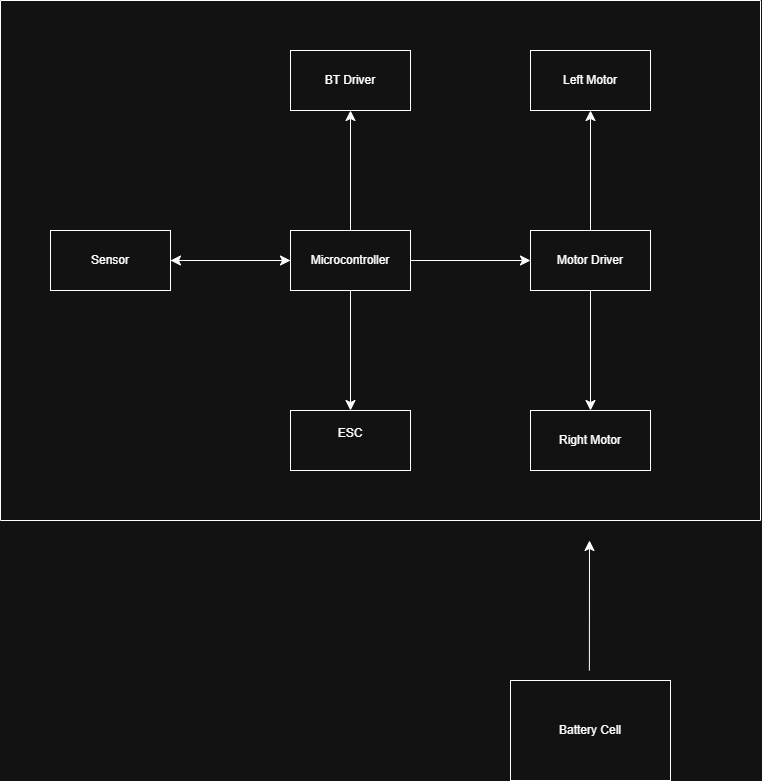

The diagram above was exported from draw.io. Its source (the exported page's mxGraphModel, read from the mxfile embedded in the PNG):
<mxGraphModel dx="732" dy="977" grid="1" gridSize="10" guides="1" tooltips="1" connect="1" arrows="1" fold="1" page="1" pageScale="1" pageWidth="850" pageHeight="1100" math="0" shadow="0">
  <root>
    <mxCell id="0" />
    <mxCell id="1" parent="0" />
    <mxCell id="uZzlgde6FMdxuxrEasgP-3" edge="1" parent="1" source="uZzlgde6FMdxuxrEasgP-1" style="edgeStyle=none;curved=1;rounded=0;orthogonalLoop=1;jettySize=auto;html=1;fontSize=12;startSize=8;endSize=8;" target="uZzlgde6FMdxuxrEasgP-2" value="">
      <mxGeometry relative="1" as="geometry" />
    </mxCell>
    <mxCell id="uZzlgde6FMdxuxrEasgP-1" parent="1" style="rounded=0;whiteSpace=wrap;html=1;" value="Sensor" vertex="1">
      <mxGeometry height="60" width="120" x="90" y="310" as="geometry" />
    </mxCell>
    <mxCell id="uZzlgde6FMdxuxrEasgP-5" edge="1" parent="1" source="uZzlgde6FMdxuxrEasgP-2" style="edgeStyle=none;curved=1;rounded=0;orthogonalLoop=1;jettySize=auto;html=1;fontSize=12;startSize=8;endSize=8;" target="uZzlgde6FMdxuxrEasgP-4" value="">
      <mxGeometry relative="1" as="geometry" />
    </mxCell>
    <mxCell id="uZzlgde6FMdxuxrEasgP-13" edge="1" parent="1" source="uZzlgde6FMdxuxrEasgP-2" style="edgeStyle=none;curved=1;rounded=0;orthogonalLoop=1;jettySize=auto;html=1;fontSize=12;startSize=8;endSize=8;" target="uZzlgde6FMdxuxrEasgP-12" value="">
      <mxGeometry relative="1" as="geometry" />
    </mxCell>
    <mxCell id="uZzlgde6FMdxuxrEasgP-15" edge="1" parent="1" source="uZzlgde6FMdxuxrEasgP-2" style="edgeStyle=none;curved=1;rounded=0;orthogonalLoop=1;jettySize=auto;html=1;fontSize=12;startSize=8;endSize=8;" target="uZzlgde6FMdxuxrEasgP-14" value="">
      <mxGeometry relative="1" as="geometry" />
    </mxCell>
    <mxCell id="uZzlgde6FMdxuxrEasgP-20" edge="1" parent="1" source="uZzlgde6FMdxuxrEasgP-2" style="edgeStyle=none;curved=1;rounded=0;orthogonalLoop=1;jettySize=auto;html=1;fontSize=12;startSize=8;endSize=8;" target="uZzlgde6FMdxuxrEasgP-1" value="">
      <mxGeometry relative="1" as="geometry" />
    </mxCell>
    <mxCell id="uZzlgde6FMdxuxrEasgP-2" parent="1" style="rounded=0;whiteSpace=wrap;html=1;" value="Microcontroller" vertex="1">
      <mxGeometry height="60" width="120" x="330" y="310" as="geometry" />
    </mxCell>
    <mxCell id="uZzlgde6FMdxuxrEasgP-7" edge="1" parent="1" source="uZzlgde6FMdxuxrEasgP-4" style="edgeStyle=none;curved=1;rounded=0;orthogonalLoop=1;jettySize=auto;html=1;fontSize=12;startSize=8;endSize=8;" target="uZzlgde6FMdxuxrEasgP-6" value="">
      <mxGeometry relative="1" as="geometry" />
    </mxCell>
    <mxCell id="uZzlgde6FMdxuxrEasgP-11" edge="1" parent="1" source="uZzlgde6FMdxuxrEasgP-4" style="edgeStyle=none;curved=1;rounded=0;orthogonalLoop=1;jettySize=auto;html=1;fontSize=12;startSize=8;endSize=8;" target="uZzlgde6FMdxuxrEasgP-10" value="">
      <mxGeometry relative="1" as="geometry" />
    </mxCell>
    <mxCell id="uZzlgde6FMdxuxrEasgP-4" parent="1" style="rounded=0;whiteSpace=wrap;html=1;" value="Motor Driver" vertex="1">
      <mxGeometry height="60" width="120" x="570" y="310" as="geometry" />
    </mxCell>
    <mxCell id="uZzlgde6FMdxuxrEasgP-6" parent="1" style="rounded=0;whiteSpace=wrap;html=1;" value="Left Motor" vertex="1">
      <mxGeometry height="60" width="120" x="570" y="130" as="geometry" />
    </mxCell>
    <mxCell id="uZzlgde6FMdxuxrEasgP-10" parent="1" style="rounded=0;whiteSpace=wrap;html=1;" value="Right Motor" vertex="1">
      <mxGeometry height="60" width="120" x="570" y="490" as="geometry" />
    </mxCell>
    <mxCell id="uZzlgde6FMdxuxrEasgP-12" parent="1" style="rounded=0;whiteSpace=wrap;html=1;" value="ESC&lt;div&gt;&lt;br&gt;&lt;/div&gt;" vertex="1">
      <mxGeometry height="60" width="120" x="330" y="490" as="geometry" />
    </mxCell>
    <mxCell id="uZzlgde6FMdxuxrEasgP-14" parent="1" style="rounded=0;whiteSpace=wrap;html=1;" value="BT Driver" vertex="1">
      <mxGeometry height="60" width="120" x="330" y="130" as="geometry" />
    </mxCell>
    <mxCell id="uZzlgde6FMdxuxrEasgP-21" edge="1" parent="1" style="endArrow=none;html=1;rounded=0;fontSize=12;startSize=8;endSize=8;curved=1;" value="">
      <mxGeometry height="50" relative="1" width="50" as="geometry">
        <mxPoint x="40" y="80" as="sourcePoint" />
        <mxPoint x="40" y="600" as="targetPoint" />
      </mxGeometry>
    </mxCell>
    <mxCell id="uZzlgde6FMdxuxrEasgP-22" edge="1" parent="1" style="endArrow=none;html=1;rounded=0;fontSize=12;startSize=8;endSize=8;curved=1;" value="">
      <mxGeometry height="50" relative="1" width="50" as="geometry">
        <mxPoint x="40" y="80" as="sourcePoint" />
        <mxPoint x="800" y="80" as="targetPoint" />
      </mxGeometry>
    </mxCell>
    <mxCell id="uZzlgde6FMdxuxrEasgP-23" edge="1" parent="1" style="endArrow=none;html=1;rounded=0;fontSize=12;startSize=8;endSize=8;curved=1;" value="">
      <mxGeometry height="50" relative="1" width="50" as="geometry">
        <mxPoint x="800" y="80" as="sourcePoint" />
        <mxPoint x="800" y="600" as="targetPoint" />
      </mxGeometry>
    </mxCell>
    <mxCell id="uZzlgde6FMdxuxrEasgP-25" edge="1" parent="1" style="endArrow=none;html=1;rounded=0;fontSize=12;startSize=8;endSize=8;curved=1;" value="">
      <mxGeometry height="50" relative="1" width="50" as="geometry">
        <mxPoint x="40" y="600" as="sourcePoint" />
        <mxPoint x="800" y="600" as="targetPoint" />
      </mxGeometry>
    </mxCell>
    <mxCell id="uZzlgde6FMdxuxrEasgP-26" parent="1" style="rounded=0;whiteSpace=wrap;html=1;" value="Battery Cell" vertex="1">
      <mxGeometry height="100" width="160" x="550" y="760" as="geometry" />
    </mxCell>
    <mxCell id="uZzlgde6FMdxuxrEasgP-29" edge="1" parent="1" style="endArrow=classic;html=1;rounded=0;fontSize=12;startSize=8;endSize=8;curved=1;" value="">
      <mxGeometry height="50" relative="1" width="50" as="geometry">
        <mxPoint x="628.89" y="750" as="sourcePoint" />
        <mxPoint x="629" y="620" as="targetPoint" />
      </mxGeometry>
    </mxCell>
  </root>
</mxGraphModel>